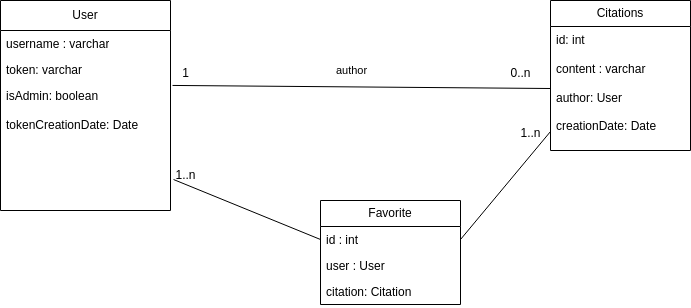

The diagram above was exported from draw.io. Its source (the exported page's mxGraphModel, read from the mxfile embedded in the PNG):
<mxGraphModel dx="1120" dy="460" grid="1" gridSize="10" guides="1" tooltips="1" connect="1" arrows="1" fold="1" page="1" pageScale="1" pageWidth="827" pageHeight="1169" math="0" shadow="0">
  <root>
    <mxCell id="0" />
    <mxCell id="1" parent="0" />
    <mxCell id="5tNJQFSRyA7WolLIcCfE-3" value="User" style="swimlane;fontStyle=0;childLayout=stackLayout;horizontal=1;startSize=30;fillColor=none;horizontalStack=0;resizeParent=1;resizeParentMax=0;resizeLast=0;collapsible=1;marginBottom=0;whiteSpace=wrap;html=1;" vertex="1" parent="1">
      <mxGeometry x="70" y="80" width="170" height="210" as="geometry">
        <mxRectangle x="130" y="80" width="70" height="30" as="alternateBounds" />
      </mxGeometry>
    </mxCell>
    <mxCell id="5tNJQFSRyA7WolLIcCfE-4" value="username : varchar" style="text;strokeColor=none;fillColor=none;align=left;verticalAlign=top;spacingLeft=4;spacingRight=4;overflow=hidden;rotatable=0;points=[[0,0.5],[1,0.5]];portConstraint=eastwest;whiteSpace=wrap;html=1;" vertex="1" parent="5tNJQFSRyA7WolLIcCfE-3">
      <mxGeometry y="30" width="170" height="26" as="geometry" />
    </mxCell>
    <mxCell id="5tNJQFSRyA7WolLIcCfE-5" value="token: varchar" style="text;strokeColor=none;fillColor=none;align=left;verticalAlign=top;spacingLeft=4;spacingRight=4;overflow=hidden;rotatable=0;points=[[0,0.5],[1,0.5]];portConstraint=eastwest;whiteSpace=wrap;html=1;" vertex="1" parent="5tNJQFSRyA7WolLIcCfE-3">
      <mxGeometry y="56" width="170" height="26" as="geometry" />
    </mxCell>
    <mxCell id="5tNJQFSRyA7WolLIcCfE-6" value="isAdmin: boolean&lt;br&gt;&lt;br&gt;tokenCreationDate: Date&lt;br&gt;&lt;br&gt;" style="text;strokeColor=none;fillColor=none;align=left;verticalAlign=top;spacingLeft=4;spacingRight=4;overflow=hidden;rotatable=0;points=[[0,0.5],[1,0.5]];portConstraint=eastwest;whiteSpace=wrap;html=1;" vertex="1" parent="5tNJQFSRyA7WolLIcCfE-3">
      <mxGeometry y="82" width="170" height="128" as="geometry" />
    </mxCell>
    <mxCell id="5tNJQFSRyA7WolLIcCfE-7" value="Citations" style="swimlane;fontStyle=0;childLayout=stackLayout;horizontal=1;startSize=26;fillColor=none;horizontalStack=0;resizeParent=1;resizeParentMax=0;resizeLast=0;collapsible=1;marginBottom=0;whiteSpace=wrap;html=1;" vertex="1" parent="1">
      <mxGeometry x="620" y="80" width="140" height="150" as="geometry" />
    </mxCell>
    <mxCell id="5tNJQFSRyA7WolLIcCfE-8" value="id: int&lt;br&gt;&lt;br&gt;content : varchar&lt;br&gt;&lt;br&gt;author: User&lt;br&gt;&lt;br&gt;creationDate: Date" style="text;strokeColor=none;fillColor=none;align=left;verticalAlign=top;spacingLeft=4;spacingRight=4;overflow=hidden;rotatable=0;points=[[0,0.5],[1,0.5]];portConstraint=eastwest;whiteSpace=wrap;html=1;" vertex="1" parent="5tNJQFSRyA7WolLIcCfE-7">
      <mxGeometry y="26" width="140" height="124" as="geometry" />
    </mxCell>
    <mxCell id="5tNJQFSRyA7WolLIcCfE-11" value="Favorite" style="swimlane;fontStyle=0;childLayout=stackLayout;horizontal=1;startSize=26;fillColor=none;horizontalStack=0;resizeParent=1;resizeParentMax=0;resizeLast=0;collapsible=1;marginBottom=0;whiteSpace=wrap;html=1;" vertex="1" parent="1">
      <mxGeometry x="390" y="280" width="140" height="104" as="geometry" />
    </mxCell>
    <mxCell id="5tNJQFSRyA7WolLIcCfE-12" value="id : int" style="text;strokeColor=none;fillColor=none;align=left;verticalAlign=top;spacingLeft=4;spacingRight=4;overflow=hidden;rotatable=0;points=[[0,0.5],[1,0.5]];portConstraint=eastwest;whiteSpace=wrap;html=1;" vertex="1" parent="5tNJQFSRyA7WolLIcCfE-11">
      <mxGeometry y="26" width="140" height="26" as="geometry" />
    </mxCell>
    <mxCell id="5tNJQFSRyA7WolLIcCfE-13" value="user : User" style="text;strokeColor=none;fillColor=none;align=left;verticalAlign=top;spacingLeft=4;spacingRight=4;overflow=hidden;rotatable=0;points=[[0,0.5],[1,0.5]];portConstraint=eastwest;whiteSpace=wrap;html=1;" vertex="1" parent="5tNJQFSRyA7WolLIcCfE-11">
      <mxGeometry y="52" width="140" height="26" as="geometry" />
    </mxCell>
    <mxCell id="5tNJQFSRyA7WolLIcCfE-14" value="citation: Citation" style="text;strokeColor=none;fillColor=none;align=left;verticalAlign=top;spacingLeft=4;spacingRight=4;overflow=hidden;rotatable=0;points=[[0,0.5],[1,0.5]];portConstraint=eastwest;whiteSpace=wrap;html=1;" vertex="1" parent="5tNJQFSRyA7WolLIcCfE-11">
      <mxGeometry y="78" width="140" height="26" as="geometry" />
    </mxCell>
    <mxCell id="5tNJQFSRyA7WolLIcCfE-22" value="" style="endArrow=none;html=1;rounded=0;entryX=0;entryY=0.5;entryDx=0;entryDy=0;exitX=1.012;exitY=0.023;exitDx=0;exitDy=0;exitPerimeter=0;" edge="1" parent="1" source="5tNJQFSRyA7WolLIcCfE-6" target="5tNJQFSRyA7WolLIcCfE-8">
      <mxGeometry width="50" height="50" relative="1" as="geometry">
        <mxPoint x="390" y="270" as="sourcePoint" />
        <mxPoint x="440" y="220" as="targetPoint" />
      </mxGeometry>
    </mxCell>
    <mxCell id="5tNJQFSRyA7WolLIcCfE-23" value="author" style="edgeLabel;html=1;align=center;verticalAlign=middle;resizable=0;points=[];" vertex="1" connectable="0" parent="5tNJQFSRyA7WolLIcCfE-22">
      <mxGeometry x="-0.0528" y="-5" relative="1" as="geometry">
        <mxPoint y="-22" as="offset" />
      </mxGeometry>
    </mxCell>
    <mxCell id="5tNJQFSRyA7WolLIcCfE-24" value="0..n" style="text;html=1;align=center;verticalAlign=middle;resizable=0;points=[];autosize=1;strokeColor=none;fillColor=none;" vertex="1" parent="1">
      <mxGeometry x="570" y="138" width="40" height="30" as="geometry" />
    </mxCell>
    <mxCell id="5tNJQFSRyA7WolLIcCfE-25" value="1" style="text;html=1;align=center;verticalAlign=middle;resizable=0;points=[];autosize=1;strokeColor=none;fillColor=none;" vertex="1" parent="1">
      <mxGeometry x="240" y="138" width="30" height="30" as="geometry" />
    </mxCell>
    <mxCell id="5tNJQFSRyA7WolLIcCfE-26" value="" style="endArrow=none;html=1;rounded=0;entryX=1.018;entryY=0.758;entryDx=0;entryDy=0;entryPerimeter=0;exitX=0;exitY=0.5;exitDx=0;exitDy=0;" edge="1" parent="1" source="5tNJQFSRyA7WolLIcCfE-12" target="5tNJQFSRyA7WolLIcCfE-6">
      <mxGeometry width="50" height="50" relative="1" as="geometry">
        <mxPoint x="390" y="270" as="sourcePoint" />
        <mxPoint x="440" y="220" as="targetPoint" />
      </mxGeometry>
    </mxCell>
    <mxCell id="5tNJQFSRyA7WolLIcCfE-27" value="" style="endArrow=none;html=1;rounded=0;entryX=0;entryY=0.847;entryDx=0;entryDy=0;entryPerimeter=0;exitX=1;exitY=0.5;exitDx=0;exitDy=0;" edge="1" parent="1" source="5tNJQFSRyA7WolLIcCfE-12" target="5tNJQFSRyA7WolLIcCfE-8">
      <mxGeometry width="50" height="50" relative="1" as="geometry">
        <mxPoint x="390" y="270" as="sourcePoint" />
        <mxPoint x="440" y="220" as="targetPoint" />
      </mxGeometry>
    </mxCell>
    <mxCell id="5tNJQFSRyA7WolLIcCfE-29" value="1..n" style="text;html=1;align=center;verticalAlign=middle;resizable=0;points=[];autosize=1;strokeColor=none;fillColor=none;" vertex="1" parent="1">
      <mxGeometry x="235" y="240" width="40" height="30" as="geometry" />
    </mxCell>
    <mxCell id="5tNJQFSRyA7WolLIcCfE-31" value="1..n" style="text;html=1;align=center;verticalAlign=middle;resizable=0;points=[];autosize=1;strokeColor=none;fillColor=none;" vertex="1" parent="1">
      <mxGeometry x="580" y="198" width="40" height="30" as="geometry" />
    </mxCell>
  </root>
</mxGraphModel>